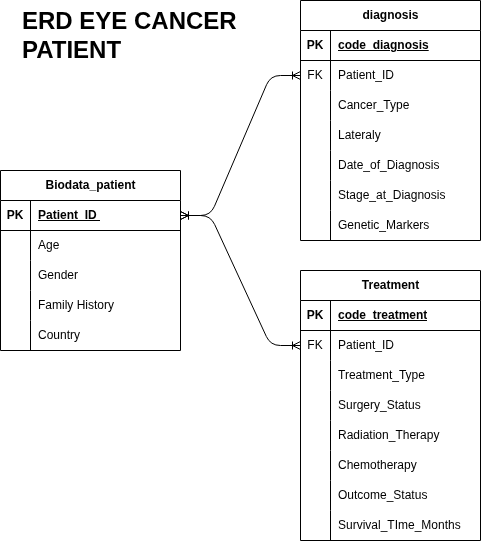

The diagram above was exported from draw.io. Its source (the exported page's mxGraphModel, read from the mxfile embedded in the PNG):
<mxGraphModel dx="887" dy="723" grid="1" gridSize="10" guides="1" tooltips="1" connect="1" arrows="1" fold="1" page="1" pageScale="1" pageWidth="600" pageHeight="600" background="#FFFFFF" math="0" shadow="0">
  <root>
    <object label="" id="0">
      <mxCell />
    </object>
    <mxCell id="1" parent="0" />
    <mxCell id="2" value="Biodata_patient" style="shape=table;startSize=30;container=1;collapsible=1;childLayout=tableLayout;fixedRows=1;rowLines=0;fontStyle=1;align=center;resizeLast=1;html=1;" vertex="1" parent="1">
      <mxGeometry x="80" y="210" width="180" height="180" as="geometry" />
    </mxCell>
    <mxCell id="3" value="" style="shape=tableRow;horizontal=0;startSize=0;swimlaneHead=0;swimlaneBody=0;fillColor=none;collapsible=0;dropTarget=0;points=[[0,0.5],[1,0.5]];portConstraint=eastwest;top=0;left=0;right=0;bottom=1;" vertex="1" parent="2">
      <mxGeometry y="30" width="180" height="30" as="geometry" />
    </mxCell>
    <mxCell id="4" value="PK" style="shape=partialRectangle;connectable=0;fillColor=none;top=0;left=0;bottom=0;right=0;fontStyle=1;overflow=hidden;whiteSpace=wrap;html=1;" vertex="1" parent="3">
      <mxGeometry width="30" height="30" as="geometry">
        <mxRectangle width="30" height="30" as="alternateBounds" />
      </mxGeometry>
    </mxCell>
    <mxCell id="5" value="Patient_ID&amp;nbsp;" style="shape=partialRectangle;connectable=0;fillColor=none;top=0;left=0;bottom=0;right=0;align=left;spacingLeft=6;fontStyle=5;overflow=hidden;whiteSpace=wrap;html=1;" vertex="1" parent="3">
      <mxGeometry x="30" width="150" height="30" as="geometry">
        <mxRectangle width="150" height="30" as="alternateBounds" />
      </mxGeometry>
    </mxCell>
    <mxCell id="6" value="" style="shape=tableRow;horizontal=0;startSize=0;swimlaneHead=0;swimlaneBody=0;fillColor=none;collapsible=0;dropTarget=0;points=[[0,0.5],[1,0.5]];portConstraint=eastwest;top=0;left=0;right=0;bottom=0;" vertex="1" parent="2">
      <mxGeometry y="60" width="180" height="30" as="geometry" />
    </mxCell>
    <mxCell id="7" value="" style="shape=partialRectangle;connectable=0;fillColor=none;top=0;left=0;bottom=0;right=0;editable=1;overflow=hidden;whiteSpace=wrap;html=1;" vertex="1" parent="6">
      <mxGeometry width="30" height="30" as="geometry">
        <mxRectangle width="30" height="30" as="alternateBounds" />
      </mxGeometry>
    </mxCell>
    <mxCell id="8" value="Age&amp;nbsp;" style="shape=partialRectangle;connectable=0;fillColor=none;top=0;left=0;bottom=0;right=0;align=left;spacingLeft=6;overflow=hidden;whiteSpace=wrap;html=1;" vertex="1" parent="6">
      <mxGeometry x="30" width="150" height="30" as="geometry">
        <mxRectangle width="150" height="30" as="alternateBounds" />
      </mxGeometry>
    </mxCell>
    <mxCell id="9" value="" style="shape=tableRow;horizontal=0;startSize=0;swimlaneHead=0;swimlaneBody=0;fillColor=none;collapsible=0;dropTarget=0;points=[[0,0.5],[1,0.5]];portConstraint=eastwest;top=0;left=0;right=0;bottom=0;" vertex="1" parent="2">
      <mxGeometry y="90" width="180" height="30" as="geometry" />
    </mxCell>
    <mxCell id="10" value="" style="shape=partialRectangle;connectable=0;fillColor=none;top=0;left=0;bottom=0;right=0;editable=1;overflow=hidden;whiteSpace=wrap;html=1;" vertex="1" parent="9">
      <mxGeometry width="30" height="30" as="geometry">
        <mxRectangle width="30" height="30" as="alternateBounds" />
      </mxGeometry>
    </mxCell>
    <mxCell id="11" value="Gender&amp;nbsp;" style="shape=partialRectangle;connectable=0;fillColor=none;top=0;left=0;bottom=0;right=0;align=left;spacingLeft=6;overflow=hidden;whiteSpace=wrap;html=1;" vertex="1" parent="9">
      <mxGeometry x="30" width="150" height="30" as="geometry">
        <mxRectangle width="150" height="30" as="alternateBounds" />
      </mxGeometry>
    </mxCell>
    <mxCell id="12" value="" style="shape=tableRow;horizontal=0;startSize=0;swimlaneHead=0;swimlaneBody=0;fillColor=none;collapsible=0;dropTarget=0;points=[[0,0.5],[1,0.5]];portConstraint=eastwest;top=0;left=0;right=0;bottom=0;" vertex="1" parent="2">
      <mxGeometry y="120" width="180" height="30" as="geometry" />
    </mxCell>
    <mxCell id="13" value="" style="shape=partialRectangle;connectable=0;fillColor=none;top=0;left=0;bottom=0;right=0;editable=1;overflow=hidden;whiteSpace=wrap;html=1;" vertex="1" parent="12">
      <mxGeometry width="30" height="30" as="geometry">
        <mxRectangle width="30" height="30" as="alternateBounds" />
      </mxGeometry>
    </mxCell>
    <mxCell id="14" value="Family History" style="shape=partialRectangle;connectable=0;fillColor=none;top=0;left=0;bottom=0;right=0;align=left;spacingLeft=6;overflow=hidden;whiteSpace=wrap;html=1;" vertex="1" parent="12">
      <mxGeometry x="30" width="150" height="30" as="geometry">
        <mxRectangle width="150" height="30" as="alternateBounds" />
      </mxGeometry>
    </mxCell>
    <mxCell id="15" value="" style="shape=tableRow;horizontal=0;startSize=0;swimlaneHead=0;swimlaneBody=0;fillColor=none;collapsible=0;dropTarget=0;points=[[0,0.5],[1,0.5]];portConstraint=eastwest;top=0;left=0;right=0;bottom=0;" vertex="1" parent="2">
      <mxGeometry y="150" width="180" height="30" as="geometry" />
    </mxCell>
    <mxCell id="16" value="" style="shape=partialRectangle;connectable=0;fillColor=none;top=0;left=0;bottom=0;right=0;editable=1;overflow=hidden;whiteSpace=wrap;html=1;" vertex="1" parent="15">
      <mxGeometry width="30" height="30" as="geometry">
        <mxRectangle width="30" height="30" as="alternateBounds" />
      </mxGeometry>
    </mxCell>
    <mxCell id="17" value="Country" style="shape=partialRectangle;connectable=0;fillColor=none;top=0;left=0;bottom=0;right=0;align=left;spacingLeft=6;overflow=hidden;whiteSpace=wrap;html=1;" vertex="1" parent="15">
      <mxGeometry x="30" width="150" height="30" as="geometry">
        <mxRectangle width="150" height="30" as="alternateBounds" />
      </mxGeometry>
    </mxCell>
    <mxCell id="18" value="diagnosis" style="shape=table;startSize=30;container=1;collapsible=1;childLayout=tableLayout;fixedRows=1;rowLines=0;fontStyle=1;align=center;resizeLast=1;html=1;" vertex="1" parent="1">
      <mxGeometry x="380" y="40" width="180" height="240" as="geometry" />
    </mxCell>
    <mxCell id="19" value="" style="shape=tableRow;horizontal=0;startSize=0;swimlaneHead=0;swimlaneBody=0;fillColor=none;collapsible=0;dropTarget=0;points=[[0,0.5],[1,0.5]];portConstraint=eastwest;top=0;left=0;right=0;bottom=1;" vertex="1" parent="18">
      <mxGeometry y="30" width="180" height="30" as="geometry" />
    </mxCell>
    <mxCell id="20" value="PK" style="shape=partialRectangle;connectable=0;fillColor=none;top=0;left=0;bottom=0;right=0;fontStyle=1;overflow=hidden;whiteSpace=wrap;html=1;" vertex="1" parent="19">
      <mxGeometry width="30" height="30" as="geometry">
        <mxRectangle width="30" height="30" as="alternateBounds" />
      </mxGeometry>
    </mxCell>
    <mxCell id="21" value="code_diagnosis" style="shape=partialRectangle;connectable=0;fillColor=none;top=0;left=0;bottom=0;right=0;align=left;spacingLeft=6;fontStyle=5;overflow=hidden;whiteSpace=wrap;html=1;" vertex="1" parent="19">
      <mxGeometry x="30" width="150" height="30" as="geometry">
        <mxRectangle width="150" height="30" as="alternateBounds" />
      </mxGeometry>
    </mxCell>
    <mxCell id="22" value="" style="shape=tableRow;horizontal=0;startSize=0;swimlaneHead=0;swimlaneBody=0;fillColor=none;collapsible=0;dropTarget=0;points=[[0,0.5],[1,0.5]];portConstraint=eastwest;top=0;left=0;right=0;bottom=0;" vertex="1" parent="18">
      <mxGeometry y="60" width="180" height="30" as="geometry" />
    </mxCell>
    <mxCell id="23" value="FK" style="shape=partialRectangle;connectable=0;fillColor=none;top=0;left=0;bottom=0;right=0;editable=1;overflow=hidden;whiteSpace=wrap;html=1;" vertex="1" parent="22">
      <mxGeometry width="30" height="30" as="geometry">
        <mxRectangle width="30" height="30" as="alternateBounds" />
      </mxGeometry>
    </mxCell>
    <mxCell id="24" value="Patient_ID&amp;nbsp;" style="shape=partialRectangle;connectable=0;fillColor=none;top=0;left=0;bottom=0;right=0;align=left;spacingLeft=6;overflow=hidden;whiteSpace=wrap;html=1;" vertex="1" parent="22">
      <mxGeometry x="30" width="150" height="30" as="geometry">
        <mxRectangle width="150" height="30" as="alternateBounds" />
      </mxGeometry>
    </mxCell>
    <mxCell id="25" value="" style="shape=tableRow;horizontal=0;startSize=0;swimlaneHead=0;swimlaneBody=0;fillColor=none;collapsible=0;dropTarget=0;points=[[0,0.5],[1,0.5]];portConstraint=eastwest;top=0;left=0;right=0;bottom=0;" vertex="1" parent="18">
      <mxGeometry y="90" width="180" height="30" as="geometry" />
    </mxCell>
    <mxCell id="26" value="" style="shape=partialRectangle;connectable=0;fillColor=none;top=0;left=0;bottom=0;right=0;editable=1;overflow=hidden;whiteSpace=wrap;html=1;" vertex="1" parent="25">
      <mxGeometry width="30" height="30" as="geometry">
        <mxRectangle width="30" height="30" as="alternateBounds" />
      </mxGeometry>
    </mxCell>
    <mxCell id="27" value="Cancer_Type" style="shape=partialRectangle;connectable=0;fillColor=none;top=0;left=0;bottom=0;right=0;align=left;spacingLeft=6;overflow=hidden;whiteSpace=wrap;html=1;" vertex="1" parent="25">
      <mxGeometry x="30" width="150" height="30" as="geometry">
        <mxRectangle width="150" height="30" as="alternateBounds" />
      </mxGeometry>
    </mxCell>
    <mxCell id="28" value="" style="shape=tableRow;horizontal=0;startSize=0;swimlaneHead=0;swimlaneBody=0;fillColor=none;collapsible=0;dropTarget=0;points=[[0,0.5],[1,0.5]];portConstraint=eastwest;top=0;left=0;right=0;bottom=0;" vertex="1" parent="18">
      <mxGeometry y="120" width="180" height="30" as="geometry" />
    </mxCell>
    <mxCell id="29" value="" style="shape=partialRectangle;connectable=0;fillColor=none;top=0;left=0;bottom=0;right=0;editable=1;overflow=hidden;whiteSpace=wrap;html=1;" vertex="1" parent="28">
      <mxGeometry width="30" height="30" as="geometry">
        <mxRectangle width="30" height="30" as="alternateBounds" />
      </mxGeometry>
    </mxCell>
    <mxCell id="30" value="Lateraly" style="shape=partialRectangle;connectable=0;fillColor=none;top=0;left=0;bottom=0;right=0;align=left;spacingLeft=6;overflow=hidden;whiteSpace=wrap;html=1;" vertex="1" parent="28">
      <mxGeometry x="30" width="150" height="30" as="geometry">
        <mxRectangle width="150" height="30" as="alternateBounds" />
      </mxGeometry>
    </mxCell>
    <mxCell id="31" value="" style="shape=tableRow;horizontal=0;startSize=0;swimlaneHead=0;swimlaneBody=0;fillColor=none;collapsible=0;dropTarget=0;points=[[0,0.5],[1,0.5]];portConstraint=eastwest;top=0;left=0;right=0;bottom=0;" vertex="1" parent="18">
      <mxGeometry y="150" width="180" height="30" as="geometry" />
    </mxCell>
    <mxCell id="32" value="" style="shape=partialRectangle;connectable=0;fillColor=none;top=0;left=0;bottom=0;right=0;editable=1;overflow=hidden;whiteSpace=wrap;html=1;" vertex="1" parent="31">
      <mxGeometry width="30" height="30" as="geometry">
        <mxRectangle width="30" height="30" as="alternateBounds" />
      </mxGeometry>
    </mxCell>
    <mxCell id="33" value="Date_of_Diagnosis" style="shape=partialRectangle;connectable=0;fillColor=none;top=0;left=0;bottom=0;right=0;align=left;spacingLeft=6;overflow=hidden;whiteSpace=wrap;html=1;" vertex="1" parent="31">
      <mxGeometry x="30" width="150" height="30" as="geometry">
        <mxRectangle width="150" height="30" as="alternateBounds" />
      </mxGeometry>
    </mxCell>
    <mxCell id="34" value="" style="shape=tableRow;horizontal=0;startSize=0;swimlaneHead=0;swimlaneBody=0;fillColor=none;collapsible=0;dropTarget=0;points=[[0,0.5],[1,0.5]];portConstraint=eastwest;top=0;left=0;right=0;bottom=0;" vertex="1" parent="18">
      <mxGeometry y="180" width="180" height="30" as="geometry" />
    </mxCell>
    <mxCell id="35" value="" style="shape=partialRectangle;connectable=0;fillColor=none;top=0;left=0;bottom=0;right=0;editable=1;overflow=hidden;whiteSpace=wrap;html=1;" vertex="1" parent="34">
      <mxGeometry width="30" height="30" as="geometry">
        <mxRectangle width="30" height="30" as="alternateBounds" />
      </mxGeometry>
    </mxCell>
    <mxCell id="36" value="Stage_at_Diagnosis" style="shape=partialRectangle;connectable=0;fillColor=none;top=0;left=0;bottom=0;right=0;align=left;spacingLeft=6;overflow=hidden;whiteSpace=wrap;html=1;" vertex="1" parent="34">
      <mxGeometry x="30" width="150" height="30" as="geometry">
        <mxRectangle width="150" height="30" as="alternateBounds" />
      </mxGeometry>
    </mxCell>
    <mxCell id="37" value="" style="shape=tableRow;horizontal=0;startSize=0;swimlaneHead=0;swimlaneBody=0;fillColor=none;collapsible=0;dropTarget=0;points=[[0,0.5],[1,0.5]];portConstraint=eastwest;top=0;left=0;right=0;bottom=0;" vertex="1" parent="18">
      <mxGeometry y="210" width="180" height="30" as="geometry" />
    </mxCell>
    <mxCell id="38" value="" style="shape=partialRectangle;connectable=0;fillColor=none;top=0;left=0;bottom=0;right=0;editable=1;overflow=hidden;whiteSpace=wrap;html=1;" vertex="1" parent="37">
      <mxGeometry width="30" height="30" as="geometry">
        <mxRectangle width="30" height="30" as="alternateBounds" />
      </mxGeometry>
    </mxCell>
    <mxCell id="39" value="Genetic_Markers" style="shape=partialRectangle;connectable=0;fillColor=none;top=0;left=0;bottom=0;right=0;align=left;spacingLeft=6;overflow=hidden;whiteSpace=wrap;html=1;" vertex="1" parent="37">
      <mxGeometry x="30" width="150" height="30" as="geometry">
        <mxRectangle width="150" height="30" as="alternateBounds" />
      </mxGeometry>
    </mxCell>
    <mxCell id="47" value="Treatment" style="shape=table;startSize=30;container=1;collapsible=1;childLayout=tableLayout;fixedRows=1;rowLines=0;fontStyle=1;align=center;resizeLast=1;html=1;" vertex="1" parent="1">
      <mxGeometry x="380" y="310" width="180" height="270" as="geometry" />
    </mxCell>
    <mxCell id="48" value="" style="shape=tableRow;horizontal=0;startSize=0;swimlaneHead=0;swimlaneBody=0;fillColor=none;collapsible=0;dropTarget=0;points=[[0,0.5],[1,0.5]];portConstraint=eastwest;top=0;left=0;right=0;bottom=1;" vertex="1" parent="47">
      <mxGeometry y="30" width="180" height="30" as="geometry" />
    </mxCell>
    <mxCell id="49" value="PK" style="shape=partialRectangle;connectable=0;fillColor=none;top=0;left=0;bottom=0;right=0;fontStyle=1;overflow=hidden;whiteSpace=wrap;html=1;" vertex="1" parent="48">
      <mxGeometry width="30" height="30" as="geometry">
        <mxRectangle width="30" height="30" as="alternateBounds" />
      </mxGeometry>
    </mxCell>
    <mxCell id="50" value="code_treatment" style="shape=partialRectangle;connectable=0;fillColor=none;top=0;left=0;bottom=0;right=0;align=left;spacingLeft=6;fontStyle=5;overflow=hidden;whiteSpace=wrap;html=1;" vertex="1" parent="48">
      <mxGeometry x="30" width="150" height="30" as="geometry">
        <mxRectangle width="150" height="30" as="alternateBounds" />
      </mxGeometry>
    </mxCell>
    <mxCell id="51" value="" style="shape=tableRow;horizontal=0;startSize=0;swimlaneHead=0;swimlaneBody=0;fillColor=none;collapsible=0;dropTarget=0;points=[[0,0.5],[1,0.5]];portConstraint=eastwest;top=0;left=0;right=0;bottom=0;" vertex="1" parent="47">
      <mxGeometry y="60" width="180" height="30" as="geometry" />
    </mxCell>
    <mxCell id="52" value="FK" style="shape=partialRectangle;connectable=0;fillColor=none;top=0;left=0;bottom=0;right=0;editable=1;overflow=hidden;whiteSpace=wrap;html=1;" vertex="1" parent="51">
      <mxGeometry width="30" height="30" as="geometry">
        <mxRectangle width="30" height="30" as="alternateBounds" />
      </mxGeometry>
    </mxCell>
    <mxCell id="53" value="Patient_ID" style="shape=partialRectangle;connectable=0;fillColor=none;top=0;left=0;bottom=0;right=0;align=left;spacingLeft=6;overflow=hidden;whiteSpace=wrap;html=1;" vertex="1" parent="51">
      <mxGeometry x="30" width="150" height="30" as="geometry">
        <mxRectangle width="150" height="30" as="alternateBounds" />
      </mxGeometry>
    </mxCell>
    <mxCell id="54" value="" style="shape=tableRow;horizontal=0;startSize=0;swimlaneHead=0;swimlaneBody=0;fillColor=none;collapsible=0;dropTarget=0;points=[[0,0.5],[1,0.5]];portConstraint=eastwest;top=0;left=0;right=0;bottom=0;" vertex="1" parent="47">
      <mxGeometry y="90" width="180" height="30" as="geometry" />
    </mxCell>
    <mxCell id="55" value="" style="shape=partialRectangle;connectable=0;fillColor=none;top=0;left=0;bottom=0;right=0;editable=1;overflow=hidden;whiteSpace=wrap;html=1;" vertex="1" parent="54">
      <mxGeometry width="30" height="30" as="geometry">
        <mxRectangle width="30" height="30" as="alternateBounds" />
      </mxGeometry>
    </mxCell>
    <mxCell id="56" value="Treatment_Type&amp;nbsp;" style="shape=partialRectangle;connectable=0;fillColor=none;top=0;left=0;bottom=0;right=0;align=left;spacingLeft=6;overflow=hidden;whiteSpace=wrap;html=1;" vertex="1" parent="54">
      <mxGeometry x="30" width="150" height="30" as="geometry">
        <mxRectangle width="150" height="30" as="alternateBounds" />
      </mxGeometry>
    </mxCell>
    <mxCell id="57" value="" style="shape=tableRow;horizontal=0;startSize=0;swimlaneHead=0;swimlaneBody=0;fillColor=none;collapsible=0;dropTarget=0;points=[[0,0.5],[1,0.5]];portConstraint=eastwest;top=0;left=0;right=0;bottom=0;" vertex="1" parent="47">
      <mxGeometry y="120" width="180" height="30" as="geometry" />
    </mxCell>
    <mxCell id="58" value="" style="shape=partialRectangle;connectable=0;fillColor=none;top=0;left=0;bottom=0;right=0;editable=1;overflow=hidden;whiteSpace=wrap;html=1;" vertex="1" parent="57">
      <mxGeometry width="30" height="30" as="geometry">
        <mxRectangle width="30" height="30" as="alternateBounds" />
      </mxGeometry>
    </mxCell>
    <mxCell id="59" value="Surgery_Status&amp;nbsp;" style="shape=partialRectangle;connectable=0;fillColor=none;top=0;left=0;bottom=0;right=0;align=left;spacingLeft=6;overflow=hidden;whiteSpace=wrap;html=1;" vertex="1" parent="57">
      <mxGeometry x="30" width="150" height="30" as="geometry">
        <mxRectangle width="150" height="30" as="alternateBounds" />
      </mxGeometry>
    </mxCell>
    <mxCell id="60" value="" style="shape=tableRow;horizontal=0;startSize=0;swimlaneHead=0;swimlaneBody=0;fillColor=none;collapsible=0;dropTarget=0;points=[[0,0.5],[1,0.5]];portConstraint=eastwest;top=0;left=0;right=0;bottom=0;" vertex="1" parent="47">
      <mxGeometry y="150" width="180" height="30" as="geometry" />
    </mxCell>
    <mxCell id="61" value="" style="shape=partialRectangle;connectable=0;fillColor=none;top=0;left=0;bottom=0;right=0;editable=1;overflow=hidden;whiteSpace=wrap;html=1;" vertex="1" parent="60">
      <mxGeometry width="30" height="30" as="geometry">
        <mxRectangle width="30" height="30" as="alternateBounds" />
      </mxGeometry>
    </mxCell>
    <mxCell id="62" value="Radiation_Therapy&amp;nbsp;" style="shape=partialRectangle;connectable=0;fillColor=none;top=0;left=0;bottom=0;right=0;align=left;spacingLeft=6;overflow=hidden;whiteSpace=wrap;html=1;" vertex="1" parent="60">
      <mxGeometry x="30" width="150" height="30" as="geometry">
        <mxRectangle width="150" height="30" as="alternateBounds" />
      </mxGeometry>
    </mxCell>
    <mxCell id="63" value="" style="shape=tableRow;horizontal=0;startSize=0;swimlaneHead=0;swimlaneBody=0;fillColor=none;collapsible=0;dropTarget=0;points=[[0,0.5],[1,0.5]];portConstraint=eastwest;top=0;left=0;right=0;bottom=0;" vertex="1" parent="47">
      <mxGeometry y="180" width="180" height="30" as="geometry" />
    </mxCell>
    <mxCell id="64" value="" style="shape=partialRectangle;connectable=0;fillColor=none;top=0;left=0;bottom=0;right=0;editable=1;overflow=hidden;whiteSpace=wrap;html=1;" vertex="1" parent="63">
      <mxGeometry width="30" height="30" as="geometry">
        <mxRectangle width="30" height="30" as="alternateBounds" />
      </mxGeometry>
    </mxCell>
    <mxCell id="65" value="Chemotherapy&amp;nbsp;" style="shape=partialRectangle;connectable=0;fillColor=none;top=0;left=0;bottom=0;right=0;align=left;spacingLeft=6;overflow=hidden;whiteSpace=wrap;html=1;" vertex="1" parent="63">
      <mxGeometry x="30" width="150" height="30" as="geometry">
        <mxRectangle width="150" height="30" as="alternateBounds" />
      </mxGeometry>
    </mxCell>
    <mxCell id="66" value="" style="shape=tableRow;horizontal=0;startSize=0;swimlaneHead=0;swimlaneBody=0;fillColor=none;collapsible=0;dropTarget=0;points=[[0,0.5],[1,0.5]];portConstraint=eastwest;top=0;left=0;right=0;bottom=0;" vertex="1" parent="47">
      <mxGeometry y="210" width="180" height="30" as="geometry" />
    </mxCell>
    <mxCell id="67" value="" style="shape=partialRectangle;connectable=0;fillColor=none;top=0;left=0;bottom=0;right=0;editable=1;overflow=hidden;whiteSpace=wrap;html=1;" vertex="1" parent="66">
      <mxGeometry width="30" height="30" as="geometry">
        <mxRectangle width="30" height="30" as="alternateBounds" />
      </mxGeometry>
    </mxCell>
    <mxCell id="68" value="Outcome_Status&amp;nbsp;" style="shape=partialRectangle;connectable=0;fillColor=none;top=0;left=0;bottom=0;right=0;align=left;spacingLeft=6;overflow=hidden;whiteSpace=wrap;html=1;" vertex="1" parent="66">
      <mxGeometry x="30" width="150" height="30" as="geometry">
        <mxRectangle width="150" height="30" as="alternateBounds" />
      </mxGeometry>
    </mxCell>
    <mxCell id="69" value="" style="shape=tableRow;horizontal=0;startSize=0;swimlaneHead=0;swimlaneBody=0;fillColor=none;collapsible=0;dropTarget=0;points=[[0,0.5],[1,0.5]];portConstraint=eastwest;top=0;left=0;right=0;bottom=0;" vertex="1" parent="47">
      <mxGeometry y="240" width="180" height="30" as="geometry" />
    </mxCell>
    <mxCell id="70" value="" style="shape=partialRectangle;connectable=0;fillColor=none;top=0;left=0;bottom=0;right=0;editable=1;overflow=hidden;whiteSpace=wrap;html=1;" vertex="1" parent="69">
      <mxGeometry width="30" height="30" as="geometry">
        <mxRectangle width="30" height="30" as="alternateBounds" />
      </mxGeometry>
    </mxCell>
    <mxCell id="71" value="Survival_TIme_Months" style="shape=partialRectangle;connectable=0;fillColor=none;top=0;left=0;bottom=0;right=0;align=left;spacingLeft=6;overflow=hidden;whiteSpace=wrap;html=1;" vertex="1" parent="69">
      <mxGeometry x="30" width="150" height="30" as="geometry">
        <mxRectangle width="150" height="30" as="alternateBounds" />
      </mxGeometry>
    </mxCell>
    <mxCell id="75" value="&lt;h1 style=&quot;margin-top: 0px;&quot;&gt;ERD EYE CANCER PATIENT&lt;/h1&gt;" style="text;html=1;whiteSpace=wrap;overflow=hidden;rounded=0;" vertex="1" parent="1">
      <mxGeometry x="100" y="40" width="230" height="120" as="geometry" />
    </mxCell>
    <mxCell id="76" value="" style="edgeStyle=entityRelationEdgeStyle;fontSize=12;html=1;endArrow=ERoneToMany;startArrow=ERoneToMany;exitX=1;exitY=0.5;exitDx=0;exitDy=0;entryX=0;entryY=0.5;entryDx=0;entryDy=0;" edge="1" parent="1" source="3" target="22">
      <mxGeometry width="100" height="100" relative="1" as="geometry">
        <mxPoint x="280" y="210" as="sourcePoint" />
        <mxPoint x="380" y="110" as="targetPoint" />
      </mxGeometry>
    </mxCell>
    <mxCell id="77" value="" style="edgeStyle=entityRelationEdgeStyle;fontSize=12;html=1;endArrow=ERoneToMany;startArrow=ERoneToMany;exitX=1;exitY=0.5;exitDx=0;exitDy=0;entryX=0;entryY=0.5;entryDx=0;entryDy=0;" edge="1" parent="1" source="3" target="51">
      <mxGeometry width="100" height="100" relative="1" as="geometry">
        <mxPoint x="330" y="470" as="sourcePoint" />
        <mxPoint x="430" y="370" as="targetPoint" />
      </mxGeometry>
    </mxCell>
  </root>
</mxGraphModel>